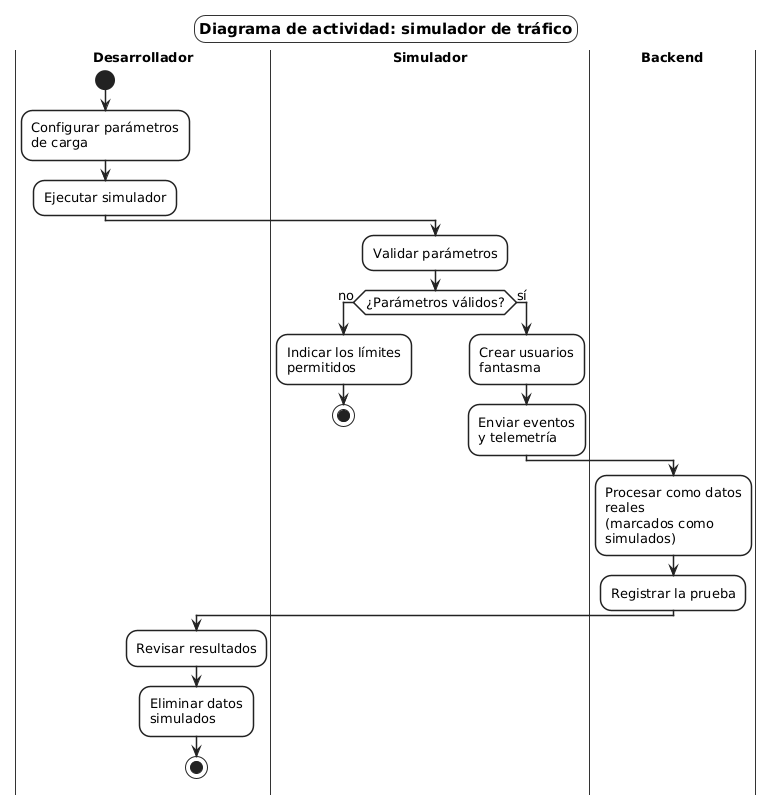

The diagram above was rendered by PlantUML. Its source (embedded in the PNG):
@startuml ACT-07_Simulador
' Diagrama de actividad general: simulador de tráfico (CU-07)
skinparam shadowing false
skinparam defaultFontName "DejaVu Sans"
skinparam defaultFontSize 13
skinparam wrapWidth 160
skinparam ArrowColor #222222
skinparam backgroundColor white
skinparam titleBorderThickness 1
skinparam titleBorderColor #333333
skinparam titleBorderRoundCorner 0
skinparam titleFontSize 15
skinparam titleBackgroundColor white
skinparam roundCorner 22
skinparam activity {
  BackgroundColor white
  BorderColor #222222
  BorderThickness 1.5
  DiamondBackgroundColor white
  DiamondBorderColor #222222
  StartColor #222222
  EndColor #222222
}
skinparam swimlane {
  BorderColor #333333
  BorderThickness 1
  TitleFontStyle bold
}
skinparam note {
  BackgroundColor white
  BorderColor #777777
}

title Diagrama de actividad: simulador de tráfico

|Desarrollador|
start
:Configurar parámetros\nde carga;
:Ejecutar simulador;
|Simulador|
:Validar parámetros;
if (¿Parámetros válidos?) then (no)
  :Indicar los límites\npermitidos;
  stop
else (sí)
  :Crear usuarios\nfantasma;
  :Enviar eventos\ny telemetría;
  |Backend|
  :Procesar como datos reales\n(marcados como simulados);
  :Registrar la prueba;
  |Desarrollador|
  :Revisar resultados;
  :Eliminar datos\nsimulados;
  stop
endif

@enduml